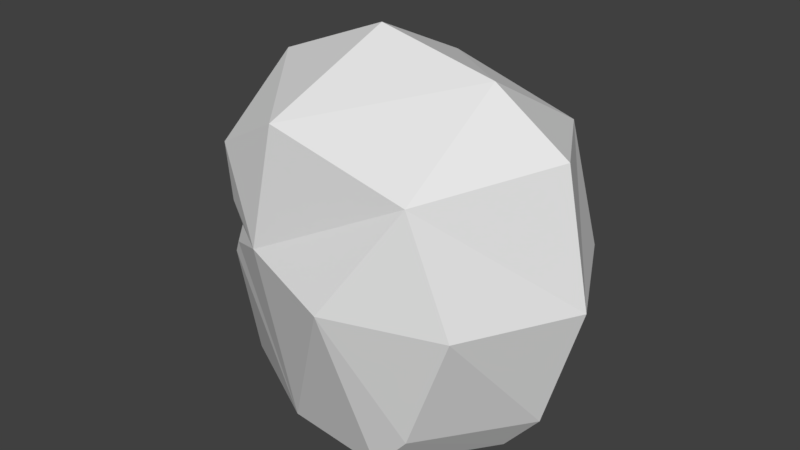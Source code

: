 # Source: huf_head.blend  (saved by Blender 2.82.7; exported with 4.5.12 LTS)
import bpy
from mathutils import Matrix  # noqa: F401  (used for matrix-valued properties, if any)

bpy.ops.wm.read_factory_settings(use_empty=True)
scene = bpy.context.scene
scene.name = 'Scene'

# ---- collections
col_collection_1 = bpy.data.collections.new('Collection 1'); scene.collection.children.link(col_collection_1)

# ---- materials (node trees are filled in below, after node groups)
mat_standard = bpy.data.materials.new('Standard')
mat_standard.alpha_threshold = 0.0
mat_standard.use_transparent_shadow = False
mat_standard.specular_color = (0.0, 0.0, 0.0)
mat_standard.roughness = 0.5

# ---- material node trees

# ---- world
world_world = bpy.data.worlds.new('World'); scene.world = world_world
world_world.color = (0.05088, 0.05088, 0.05088)
world_world.use_sun_shadow = False
world_world.sun_shadow_jitter_overblur = 0.0
world_world.cycles.sampling_method = 'MANUAL'

# ---- meshes
me_geometry_n24000 = bpy.data.meshes.new('Geometry_n24000')
me_geometry_n24000.from_pydata([(3.035, -1.65, 5.205), (-2.659, -1.65, 4.672), (-8.547, -1.63, 1.517), (5.663, 13.11, 6.245), (4.95, 0.6443, 5.28), (-0.8384, 18.02, -3.109e-06), (5.406, 16.66, -3.065e-06), (-5.881, 12.61, 5.318), (-6.371, 12.61, -5.318), (-8.547, -1.63, -1.517), (5.663, 13.11, -6.245), (-2.234, -1.634, 3.162), (3.035, -1.651, -5.205), (-2.234, -1.634, -3.162), (-1.492, 15.0, 6.565), (-2.659, -1.651, -4.672), (4.95, 0.6443, -5.28), (-5.716, 9.612, 5.178), (-5.716, 9.612, -5.178), (-9.404, 11.31, -1.708e-06), (-6.85, 15.59, -2.535e-06), (-8.93, 4.666, -1.448), (-8.44, 4.666, 1.448), (-9.129, 4.062, -6.918e-07), (-8.747, 8.36, -1.378e-06), (-10.24, 5.228, 0.02687), (-5.643, 7.407, -5.132), (-5.643, 7.407, 5.132), (-2.677, 8.717, 6.866), (-2.677, 8.717, -6.866), (-5.389, 8.363, -5.008), (-5.389, 8.363, 5.008), (-1.492, 15.0, -6.565), (6.781, -1.651, 2.111e-07), (7.631, 7.296, -5.732), (2.155, 7.612, -8.023), (7.631, 7.296, 5.732), (2.155, 7.612, 8.023), (10.66, 7.296, -1.346e-06), (8.709, 0.6465, -1.425e-07), (9.297, 14.02, -2.15e-06), (-6.332, 6.484, -4.7), (-6.332, 6.484, 4.7)], [(35, 37)], [(2, 23, 9), (21, 9, 23), (33, 0, 11), (15, 13, 9), (12, 33, 13), (16, 33, 12), (32, 20, 5), (28, 27, 1), (15, 26, 29), (2, 13, 11), (11, 1, 2), (20, 7, 14), (20, 19, 7), (23, 25, 21), (33, 11, 13), (0, 33, 4), (12, 13, 15), (1, 11, 0), (2, 9, 13), (17, 7, 19), (20, 32, 8), (22, 23, 2), (22, 25, 23), (25, 24, 21), (25, 22, 24), (26, 30, 29), (26, 24, 30), (19, 18, 24), (27, 28, 31), (31, 28, 17), (19, 24, 17), (31, 17, 24), (27, 31, 24), (18, 29, 30), (19, 8, 18), (30, 24, 18), (20, 8, 19), (17, 28, 7), (18, 8, 29), (20, 14, 5), (5, 14, 6), (6, 10, 32), (28, 14, 7), (29, 8, 32), (5, 6, 32), (32, 10, 29), (14, 28, 3), (14, 3, 6), (3, 40, 6), (16, 39, 33), (33, 39, 4), (38, 36, 39), (4, 39, 36), (38, 39, 34), (16, 34, 39), (10, 6, 40), (36, 38, 3), (34, 10, 38), (40, 38, 10), (40, 3, 38), (3, 37, 36), (34, 35, 10), (10, 35, 29), (3, 28, 37), (28, 1, 37), (15, 29, 35), (12, 15, 35), (1, 0, 37), (16, 35, 34), (4, 36, 37), (0, 4, 37), (12, 35, 16), (21, 41, 9), (15, 9, 41), (41, 26, 15), (27, 42, 1), (1, 42, 2), (22, 2, 42), (21, 24, 41), (22, 42, 24), (27, 24, 42), (26, 41, 24)])
_uv = me_geometry_n24000.uv_layers.new(name='UVMap')
_uv.uv.foreach_set('vector', [0.7702, 0.0184, 0.7302, 0.3189, 0.6902, 0.0184, 0.6876, 0.3454, 0.6902, 0.0184, 0.7302, 0.3189, 0.3787, 0.03796, 0.4289, 0.04329, 0.4397, 0.1428, 0.3796, 0.2312, 0.3866, 0.1968, 0.4336, 0.3099, 0.3519, 0.1217, 0.3787, 0.03796, 0.3866, 0.1968, 0.1515, 0.161, 0.05696, 0.0101, 0.1809, 0.04482, 0.3002, 0.7435, 0.3877, 0.9772, 0.2614, 0.9766, 0.9947, 0.5581, 0.8698, 0.4818, 0.968, 0.01385, 0.4924, 0.01385, 0.5908, 0.4818, 0.4658, 0.5583, 0.4591, 0.284, 0.3866, 0.1968, 0.4397, 0.1428, 0.4397, 0.1428, 0.4579, 0.1513, 0.4591, 0.284, 0.3894, 0.98, 0.3981, 0.7215, 0.3019, 0.7463, 0.7304, 0.874, 0.7304, 0.6822, 0.8804, 0.7856, 0.7302, 0.3189, 0.7306, 0.3785, 0.6876, 0.3454, 0.3787, 0.03796, 0.4397, 0.1428, 0.3866, 0.1968, 0.1826, 0.04757, 0.05864, 0.01285, 0.1532, 0.1638, 0.3519, 0.1217, 0.3866, 0.1968, 0.3796, 0.2312, 0.4579, 0.1513, 0.4397, 0.1428, 0.4289, 0.04329, 0.4591, 0.284, 0.4336, 0.3099, 0.3866, 0.1968, 0.8687, 0.5942, 0.8804, 0.7856, 0.7304, 0.6822, 0.3877, 0.9772, 0.3002, 0.7435, 0.3964, 0.7187, 0.7729, 0.3456, 0.7302, 0.3189, 0.7702, 0.0184, 0.7729, 0.3456, 0.7306, 0.3785, 0.7302, 0.3189, 0.7306, 0.3785, 0.7304, 0.5227, 0.6876, 0.3454, 0.7306, 0.3785, 0.7729, 0.3456, 0.7304, 0.5227, 0.5908, 0.4818, 0.5883, 0.5305, 0.4658, 0.5583, 0.5908, 0.4818, 0.7304, 0.5227, 0.5883, 0.5305, 0.7304, 0.6822, 0.5919, 0.5943, 0.7304, 0.5227, 0.8698, 0.4818, 0.9947, 0.5581, 0.8722, 0.5304, 0.8722, 0.5304, 0.9947, 0.5581, 0.8687, 0.5942, 0.7304, 0.6822, 0.7304, 0.5227, 0.8687, 0.5942, 0.8722, 0.5304, 0.8687, 0.5942, 0.7304, 0.5227, 0.8698, 0.4818, 0.8722, 0.5304, 0.7304, 0.5227, 0.5919, 0.5943, 0.4658, 0.5583, 0.5883, 0.5305, 0.7304, 0.6822, 0.5803, 0.7859, 0.5919, 0.5943, 0.5883, 0.5305, 0.7304, 0.5227, 0.5919, 0.5943, 0.7304, 0.874, 0.5803, 0.7859, 0.7304, 0.6822, 0.8687, 0.5942, 0.9947, 0.5581, 0.8804, 0.7856, 0.5919, 0.5943, 0.5803, 0.7859, 0.4658, 0.5583, 0.3894, 0.98, 0.3019, 0.7463, 0.2631, 0.9794, 0.2631, 0.9794, 0.3019, 0.7463, 0.1452, 0.8813, 0.1436, 0.8785, 0.1745, 0.5944, 0.3002, 0.7435, 0.3452, 0.4763, 0.3019, 0.7463, 0.3981, 0.7215, 0.3435, 0.4735, 0.3964, 0.7187, 0.3002, 0.7435, 0.2614, 0.9766, 0.1436, 0.8785, 0.3002, 0.7435, 0.3002, 0.7435, 0.1745, 0.5944, 0.3435, 0.4735, 0.3019, 0.7463, 0.3452, 0.4763, 0.1762, 0.5972, 0.3019, 0.7463, 0.1762, 0.5972, 0.1452, 0.8813, 0.1762, 0.5972, 0.05444, 0.6916, 0.1452, 0.8813, 0.1515, 0.161, 0.03161, 0.1314, 0.05696, 0.0101, 0.05864, 0.01285, 0.03329, 0.1342, 0.1532, 0.1638, 0.01417, 0.3835, 0.1432, 0.3662, 0.03329, 0.1342, 0.1532, 0.1638, 0.03329, 0.1342, 0.1432, 0.3662, 0.01249, 0.3808, 0.03161, 0.1314, 0.1416, 0.3635, 0.1515, 0.161, 0.1416, 0.3635, 0.03161, 0.1314, 0.1745, 0.5944, 0.1436, 0.8785, 0.05276, 0.6888, 0.1432, 0.3662, 0.01417, 0.3835, 0.1762, 0.5972, 0.1416, 0.3635, 0.1745, 0.5944, 0.01249, 0.3808, 0.05276, 0.6888, 0.01249, 0.3808, 0.1745, 0.5944, 0.05444, 0.6916, 0.1762, 0.5972, 0.01417, 0.3835, 0.1762, 0.5972, 0.2303, 0.4208, 0.1432, 0.3662, 0.1416, 0.3635, 0.2286, 0.4181, 0.1745, 0.5944, 0.1745, 0.5944, 0.2286, 0.4181, 0.3435, 0.4735, 0.1762, 0.5972, 0.3452, 0.4763, 0.2303, 0.4208, 0.3452, 0.4763, 0.3275, 0.01552, 0.2303, 0.4208, 0.3258, 0.01277, 0.3435, 0.4735, 0.2286, 0.4181, 0.1809, 0.04482, 0.3258, 0.01277, 0.2286, 0.4181, 0.3275, 0.01552, 0.1826, 0.04757, 0.2303, 0.4208, 0.1515, 0.161, 0.2286, 0.4181, 0.1416, 0.3635, 0.1532, 0.1638, 0.1432, 0.3662, 0.2303, 0.4208, 0.1826, 0.04757, 0.1532, 0.1638, 0.2303, 0.4208, 0.1809, 0.04482, 0.2286, 0.4181, 0.1515, 0.161, 0.6876, 0.3454, 0.609, 0.433, 0.6902, 0.0184, 0.4924, 0.01385, 0.6902, 0.0184, 0.609, 0.433, 0.609, 0.433, 0.5908, 0.4818, 0.4924, 0.01385, 0.8698, 0.4818, 0.8516, 0.433, 0.968, 0.01385, 0.968, 0.01385, 0.8516, 0.433, 0.7702, 0.0184, 0.7729, 0.3456, 0.7702, 0.0184, 0.8516, 0.433, 0.6876, 0.3454, 0.7304, 0.5227, 0.609, 0.433, 0.7729, 0.3456, 0.8516, 0.433, 0.7304, 0.5227, 0.8698, 0.4818, 0.7304, 0.5227, 0.8516, 0.433, 0.5908, 0.4818, 0.609, 0.433, 0.7304, 0.5227])
me_geometry_n24000.materials.append(mat_standard)
me_geometry_n24000.use_remesh_preserve_volume = False
me_geometry_n24000.use_remesh_preserve_attributes = False
me_geometry_n24000.use_mirror_vertex_groups = False
me_geometry_n24000.update()

# ---- objects
ob_foot__3 = bpy.data.objects.new('foot (3)', me_geometry_n24000)

# ---- transforms, parenting, visibility, modifiers, constraints
ob_foot__3.location = (0.0, 0.0, 0.0)
ob_foot__3.rotation_euler = (1.571, -0.0, 0.0)
ob_foot__3.lineart.crease_threshold = 0.0

# ---- collection membership
col_collection_1.objects.link(ob_foot__3)

# ---- scene / render settings (as saved in the file)
scene.frame_start = 1; scene.frame_end = 250; scene.frame_set(0)
scene.render.engine = 'BLENDER_EEVEE_NEXT'
scene.render.resolution_percentage = 50
scene.render.dither_intensity = 0.0
scene.cycles.use_denoising = False
scene.cycles.samples = 128
scene.cycles.sampling_pattern = 'TABULATED_SOBOL'
scene.cycles.use_adaptive_sampling = False
scene.cycles.use_light_tree = False
scene.cycles.blur_glossy = 0.0
scene.cycles.sample_clamp_indirect = 0.0
scene.view_settings.view_transform = 'Standard'
bpy.context.view_layer.update()

# ---- added for rendering (the .blend has no active camera and no usable light): camera, sun
cam_auto = bpy.data.cameras.new('AutoCamera')
cam_auto.lens = 50.0
cam_auto.sensor_width = 36.0
cam_auto.clip_end = 1000.0
ob_auto_camera = bpy.data.objects.new('AutoCamera', cam_auto)
scene.collection.objects.link(ob_auto_camera)
ob_auto_camera.location = (30.6301, -36.5055, 32.5205)
ob_auto_camera.rotation_euler = (1.09748, -7.21219e-08, 0.694738)
scene.camera = ob_auto_camera
light_auto_sun = bpy.data.lights.new('AutoSun', 'SUN')
light_auto_sun.energy = 3.0
light_auto_sun.angle = 0.0523599
ob_auto_sun = bpy.data.objects.new('AutoSun', light_auto_sun)
scene.collection.objects.link(ob_auto_sun)
ob_auto_sun.rotation_euler = (0.872665, 0.174533, 0.523599)
bpy.context.view_layer.update()
